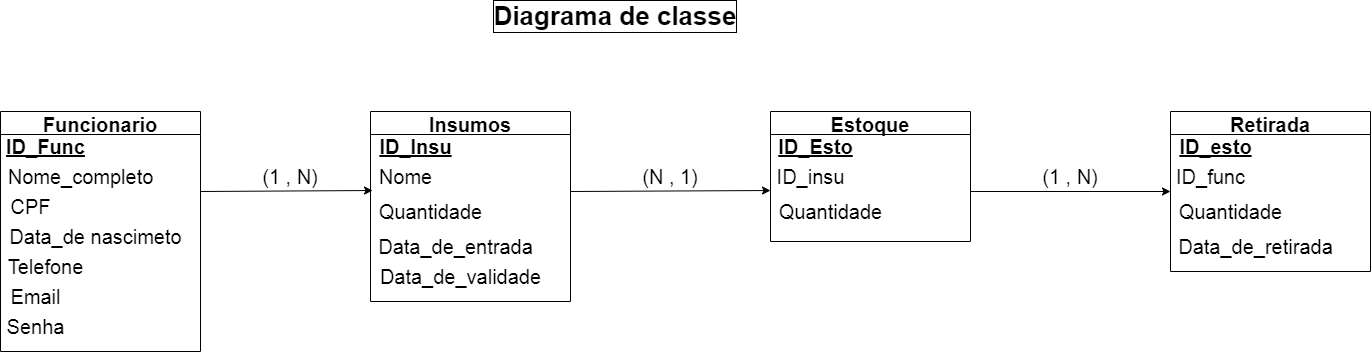

The diagram above was exported from draw.io. Its source (the exported page's mxGraphModel, read from the mxfile embedded in the PNG):
<mxGraphModel dx="1422" dy="794" grid="1" gridSize="10" guides="1" tooltips="1" connect="1" arrows="1" fold="1" page="1" pageScale="1" pageWidth="2339" pageHeight="3300" math="0" shadow="0">
  <root>
    <mxCell id="0" />
    <mxCell id="1" parent="0" />
    <mxCell id="fNb3jTPZXJQoJEEPRF7l-1" value="Diagrama de classe" style="text;html=1;strokeColor=none;fillColor=none;align=center;verticalAlign=middle;whiteSpace=wrap;rounded=0;fontStyle=1;fontSize=26;labelBorderColor=default;" vertex="1" parent="1">
      <mxGeometry x="780" y="130" width="370" height="30" as="geometry" />
    </mxCell>
    <mxCell id="fNb3jTPZXJQoJEEPRF7l-2" value="Funcionario" style="swimlane;labelBorderColor=none;fontSize=20;fontStyle=1" vertex="1" parent="1">
      <mxGeometry x="350" y="240" width="200" height="240" as="geometry" />
    </mxCell>
    <mxCell id="fNb3jTPZXJQoJEEPRF7l-3" value="&lt;b&gt;&lt;u&gt;ID_Func&lt;/u&gt;&lt;/b&gt;" style="text;html=1;align=center;verticalAlign=middle;resizable=0;points=[];autosize=1;strokeColor=none;fillColor=none;fontSize=20;" vertex="1" parent="fNb3jTPZXJQoJEEPRF7l-2">
      <mxGeometry y="20" width="90" height="30" as="geometry" />
    </mxCell>
    <mxCell id="fNb3jTPZXJQoJEEPRF7l-4" value="Nome_completo" style="text;html=1;align=center;verticalAlign=middle;resizable=0;points=[];autosize=1;strokeColor=none;fillColor=none;fontSize=20;" vertex="1" parent="fNb3jTPZXJQoJEEPRF7l-2">
      <mxGeometry y="50" width="160" height="30" as="geometry" />
    </mxCell>
    <mxCell id="fNb3jTPZXJQoJEEPRF7l-5" value="Data_de nascimeto" style="text;html=1;align=center;verticalAlign=middle;resizable=0;points=[];autosize=1;strokeColor=none;fillColor=none;fontSize=20;" vertex="1" parent="fNb3jTPZXJQoJEEPRF7l-2">
      <mxGeometry y="110" width="190" height="30" as="geometry" />
    </mxCell>
    <mxCell id="fNb3jTPZXJQoJEEPRF7l-6" value="CPF" style="text;html=1;align=center;verticalAlign=middle;resizable=0;points=[];autosize=1;strokeColor=none;fillColor=none;fontSize=20;" vertex="1" parent="fNb3jTPZXJQoJEEPRF7l-2">
      <mxGeometry y="80" width="60" height="30" as="geometry" />
    </mxCell>
    <mxCell id="fNb3jTPZXJQoJEEPRF7l-7" value="Telefone" style="text;html=1;align=center;verticalAlign=middle;resizable=0;points=[];autosize=1;strokeColor=none;fillColor=none;fontSize=20;" vertex="1" parent="fNb3jTPZXJQoJEEPRF7l-2">
      <mxGeometry y="140" width="90" height="30" as="geometry" />
    </mxCell>
    <mxCell id="fNb3jTPZXJQoJEEPRF7l-8" value="Email" style="text;html=1;align=center;verticalAlign=middle;resizable=0;points=[];autosize=1;strokeColor=none;fillColor=none;fontSize=20;" vertex="1" parent="fNb3jTPZXJQoJEEPRF7l-2">
      <mxGeometry y="170" width="70" height="30" as="geometry" />
    </mxCell>
    <mxCell id="fNb3jTPZXJQoJEEPRF7l-9" value="Senha" style="text;html=1;align=center;verticalAlign=middle;resizable=0;points=[];autosize=1;strokeColor=none;fillColor=none;fontSize=20;" vertex="1" parent="fNb3jTPZXJQoJEEPRF7l-2">
      <mxGeometry y="200" width="70" height="30" as="geometry" />
    </mxCell>
    <mxCell id="fNb3jTPZXJQoJEEPRF7l-10" value="Insumos" style="swimlane;labelBorderColor=none;fontSize=20;fontStyle=1;startSize=23;" vertex="1" parent="1">
      <mxGeometry x="720" y="240" width="200" height="190" as="geometry" />
    </mxCell>
    <mxCell id="fNb3jTPZXJQoJEEPRF7l-11" value="&lt;b&gt;&lt;u&gt;ID_Insu&lt;/u&gt;&lt;/b&gt;" style="text;html=1;align=center;verticalAlign=middle;resizable=0;points=[];autosize=1;strokeColor=none;fillColor=none;fontSize=20;" vertex="1" parent="fNb3jTPZXJQoJEEPRF7l-10">
      <mxGeometry y="20" width="90" height="30" as="geometry" />
    </mxCell>
    <mxCell id="fNb3jTPZXJQoJEEPRF7l-12" value="Nome" style="text;html=1;align=center;verticalAlign=middle;resizable=0;points=[];autosize=1;strokeColor=none;fillColor=none;fontSize=20;" vertex="1" parent="fNb3jTPZXJQoJEEPRF7l-10">
      <mxGeometry y="50" width="70" height="30" as="geometry" />
    </mxCell>
    <mxCell id="fNb3jTPZXJQoJEEPRF7l-13" value="Data_de_validade" style="text;html=1;align=center;verticalAlign=middle;resizable=0;points=[];autosize=1;strokeColor=none;fillColor=none;fontSize=20;" vertex="1" parent="fNb3jTPZXJQoJEEPRF7l-10">
      <mxGeometry y="150" width="180" height="30" as="geometry" />
    </mxCell>
    <mxCell id="fNb3jTPZXJQoJEEPRF7l-24" value="&lt;font style=&quot;font-size: 20px;&quot;&gt;Quantidade&lt;/font&gt;" style="text;html=1;align=center;verticalAlign=middle;resizable=0;points=[];autosize=1;strokeColor=none;fillColor=none;" vertex="1" parent="fNb3jTPZXJQoJEEPRF7l-10">
      <mxGeometry y="90" width="120" height="20" as="geometry" />
    </mxCell>
    <mxCell id="fNb3jTPZXJQoJEEPRF7l-25" value="Data_de_entrada" style="text;html=1;align=center;verticalAlign=middle;resizable=0;points=[];autosize=1;strokeColor=none;fillColor=none;fontSize=20;" vertex="1" parent="fNb3jTPZXJQoJEEPRF7l-10">
      <mxGeometry y="120" width="170" height="30" as="geometry" />
    </mxCell>
    <mxCell id="fNb3jTPZXJQoJEEPRF7l-26" value="Estoque" style="swimlane;labelBorderColor=none;fontSize=20;fontStyle=1;startSize=23;" vertex="1" parent="1">
      <mxGeometry x="1120" y="240" width="200" height="130" as="geometry" />
    </mxCell>
    <mxCell id="fNb3jTPZXJQoJEEPRF7l-27" value="&lt;b&gt;&lt;u&gt;ID_Esto&lt;/u&gt;&lt;/b&gt;" style="text;html=1;align=center;verticalAlign=middle;resizable=0;points=[];autosize=1;strokeColor=none;fillColor=none;fontSize=20;" vertex="1" parent="fNb3jTPZXJQoJEEPRF7l-26">
      <mxGeometry y="20" width="90" height="30" as="geometry" />
    </mxCell>
    <mxCell id="fNb3jTPZXJQoJEEPRF7l-28" value="ID_insu" style="text;html=1;align=center;verticalAlign=middle;resizable=0;points=[];autosize=1;strokeColor=none;fillColor=none;fontSize=20;" vertex="1" parent="fNb3jTPZXJQoJEEPRF7l-26">
      <mxGeometry y="50" width="80" height="30" as="geometry" />
    </mxCell>
    <mxCell id="fNb3jTPZXJQoJEEPRF7l-30" value="&lt;font style=&quot;font-size: 20px;&quot;&gt;Quantidade&lt;/font&gt;" style="text;html=1;align=center;verticalAlign=middle;resizable=0;points=[];autosize=1;strokeColor=none;fillColor=none;" vertex="1" parent="fNb3jTPZXJQoJEEPRF7l-26">
      <mxGeometry y="90" width="120" height="20" as="geometry" />
    </mxCell>
    <mxCell id="fNb3jTPZXJQoJEEPRF7l-32" value="Retirada" style="swimlane;labelBorderColor=none;fontSize=20;fontStyle=1;startSize=23;" vertex="1" parent="1">
      <mxGeometry x="1520" y="240" width="200" height="160" as="geometry" />
    </mxCell>
    <mxCell id="fNb3jTPZXJQoJEEPRF7l-33" value="&lt;b&gt;&lt;u&gt;ID_esto&lt;/u&gt;&lt;/b&gt;" style="text;html=1;align=center;verticalAlign=middle;resizable=0;points=[];autosize=1;strokeColor=none;fillColor=none;fontSize=20;" vertex="1" parent="fNb3jTPZXJQoJEEPRF7l-32">
      <mxGeometry y="20" width="90" height="30" as="geometry" />
    </mxCell>
    <mxCell id="fNb3jTPZXJQoJEEPRF7l-34" value="ID_func" style="text;html=1;align=center;verticalAlign=middle;resizable=0;points=[];autosize=1;strokeColor=none;fillColor=none;fontSize=20;" vertex="1" parent="fNb3jTPZXJQoJEEPRF7l-32">
      <mxGeometry y="50" width="80" height="30" as="geometry" />
    </mxCell>
    <mxCell id="fNb3jTPZXJQoJEEPRF7l-36" value="&lt;font style=&quot;font-size: 20px;&quot;&gt;Quantidade&lt;/font&gt;" style="text;html=1;align=center;verticalAlign=middle;resizable=0;points=[];autosize=1;strokeColor=none;fillColor=none;" vertex="1" parent="fNb3jTPZXJQoJEEPRF7l-32">
      <mxGeometry y="90" width="120" height="20" as="geometry" />
    </mxCell>
    <mxCell id="fNb3jTPZXJQoJEEPRF7l-37" value="Data_de_retirada" style="text;html=1;align=center;verticalAlign=middle;resizable=0;points=[];autosize=1;strokeColor=none;fillColor=none;fontSize=20;" vertex="1" parent="fNb3jTPZXJQoJEEPRF7l-32">
      <mxGeometry y="120" width="170" height="30" as="geometry" />
    </mxCell>
    <mxCell id="fNb3jTPZXJQoJEEPRF7l-39" value="" style="endArrow=classic;html=1;rounded=0;fontSize=20;entryX=0;entryY=0.967;entryDx=0;entryDy=0;entryPerimeter=0;" edge="1" parent="1" target="fNb3jTPZXJQoJEEPRF7l-28">
      <mxGeometry width="50" height="50" relative="1" as="geometry">
        <mxPoint x="920" y="320" as="sourcePoint" />
        <mxPoint x="1030" y="300" as="targetPoint" />
      </mxGeometry>
    </mxCell>
    <mxCell id="fNb3jTPZXJQoJEEPRF7l-40" value="" style="endArrow=classic;html=1;rounded=0;fontSize=20;" edge="1" parent="1">
      <mxGeometry width="50" height="50" relative="1" as="geometry">
        <mxPoint x="1320" y="320" as="sourcePoint" />
        <mxPoint x="1520" y="320" as="targetPoint" />
      </mxGeometry>
    </mxCell>
    <mxCell id="fNb3jTPZXJQoJEEPRF7l-43" value="" style="endArrow=classic;html=1;rounded=0;fontSize=20;entryX=0.029;entryY=0.967;entryDx=0;entryDy=0;entryPerimeter=0;" edge="1" parent="1" target="fNb3jTPZXJQoJEEPRF7l-12">
      <mxGeometry width="50" height="50" relative="1" as="geometry">
        <mxPoint x="550" y="320" as="sourcePoint" />
        <mxPoint x="650" y="310" as="targetPoint" />
      </mxGeometry>
    </mxCell>
    <mxCell id="fNb3jTPZXJQoJEEPRF7l-44" value="(1 , N)" style="text;html=1;strokeColor=none;fillColor=none;align=center;verticalAlign=middle;whiteSpace=wrap;rounded=0;fontSize=20;" vertex="1" parent="1">
      <mxGeometry x="610" y="290" width="60" height="30" as="geometry" />
    </mxCell>
    <mxCell id="fNb3jTPZXJQoJEEPRF7l-45" value="(N , 1)" style="text;html=1;strokeColor=none;fillColor=none;align=center;verticalAlign=middle;whiteSpace=wrap;rounded=0;fontSize=20;" vertex="1" parent="1">
      <mxGeometry x="990" y="290" width="60" height="30" as="geometry" />
    </mxCell>
    <mxCell id="fNb3jTPZXJQoJEEPRF7l-46" value="(1 , N)" style="text;html=1;strokeColor=none;fillColor=none;align=center;verticalAlign=middle;whiteSpace=wrap;rounded=0;fontSize=20;" vertex="1" parent="1">
      <mxGeometry x="1390" y="290" width="60" height="30" as="geometry" />
    </mxCell>
  </root>
</mxGraphModel>